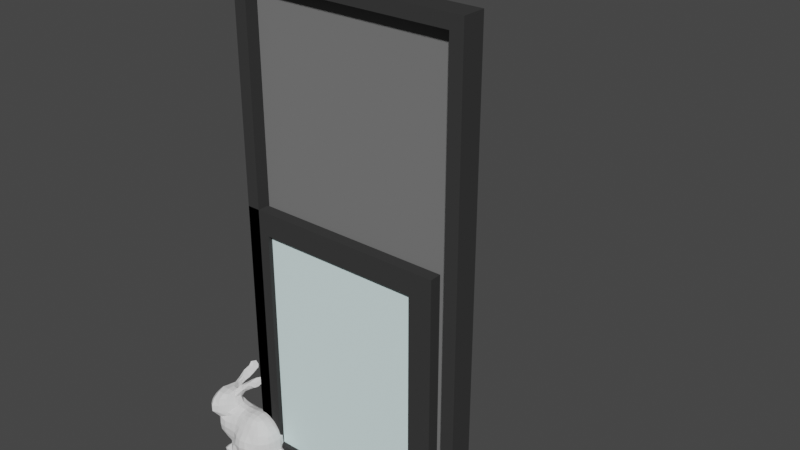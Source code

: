 # Source: au-library.blend  (saved by Blender 3.0.42; exported with 4.5.12 LTS)
import bpy
from mathutils import Matrix  # noqa: F401  (used for matrix-valued properties, if any)

bpy.ops.wm.read_factory_settings(use_empty=True)
scene = bpy.context.scene
scene.name = 'Scene'

# ---- collections
col_collection = bpy.data.collections.new('Collection'); scene.collection.children.link(col_collection)

# ---- materials (node trees are filled in below, after node groups)
mat_frame = bpy.data.materials.new('Frame')
mat_frame.alpha_threshold = 0.0
mat_frame.use_transparent_shadow = False
mat_frame.diffuse_color = (0.04298, 0.04298, 0.04298, 1.0)
mat_frame.line_color = (0.0, 0.0, 0.0, 1.0)
mat_glass = bpy.data.materials.new('Glass')
mat_glass.use_transparent_shadow = False
mat_glass.diffuse_color = (0.8, 1.0, 1.0, 0.2)
mat_panel = bpy.data.materials.new('Panel')
mat_panel.use_transparent_shadow = False
mat_panel.diffuse_color = (0.1845, 0.1845, 0.1845, 1.0)

# ---- material node trees

# ---- world
world_world = bpy.data.worlds.new('World'); scene.world = world_world
world_world.use_nodes = True; world_world.node_tree.nodes.clear()
_N = world_world.node_tree.nodes; _L = world_world.node_tree.links
n0 = _N.new('ShaderNodeOutputWorld'); n0.name = 'World Output'; n0.location = (300, 300)
n1 = _N.new('ShaderNodeBackground'); n1.name = 'Background'; n1.location = (10, 300)
n1.inputs[0].default_value = (0.05088, 0.05088, 0.05088, 1.0)
_L.new(n1.outputs[0], n0.inputs[0])
n0.is_active_output = True
world_world.color = (0.05088, 0.05088, 0.05088)
world_world.use_sun_shadow = False
world_world.sun_shadow_jitter_overblur = 0.0

# ---- meshes
me_window = bpy.data.meshes.new('Window')
me_window.from_pydata([(0.9, 0.0, 1.2), (0.9, 0.0, 0.0), (0.0, 0.0, 1.2), (0.0, 0.0, 0.0), (0.1, 0.0, 0.1), (0.1, 0.0, 1.1), (0.8, 0.0, 1.1), (0.8, 0.0, 0.1), (0.1, 0.02, 0.1), (0.1, 0.02, 1.1), (0.8, 0.02, 1.1), (0.8, 0.02, 0.1), (0.1, 0.05, 0.1), (0.1, 0.05, 1.1), (0.8, 0.05, 1.1), (0.8, 0.05, 0.1), (0.0, 0.05, 0.0), (0.0, 0.05, 1.2), (0.9, 0.05, 1.2), (0.9, 0.05, 0.0), (0.1, 0.03, 0.1), (0.1, 0.03, 1.1), (0.8, 0.03, 1.1), (0.8, 0.03, 0.1)], [], [(12, 16, 17, 13), (4, 5, 2, 3), (6, 7, 1, 0), (5, 6, 0, 2), (7, 4, 3, 1), (11, 10, 9, 8), (14, 18, 19, 15), (13, 17, 18, 14), (15, 19, 16, 12), (3, 16, 19, 1), (1, 19, 18, 0), (7, 15, 12, 4), (6, 14, 15, 7), (0, 18, 17, 2), (2, 17, 16, 3), (5, 13, 14, 6), (4, 12, 13, 5), (23, 20, 21, 22), (10, 22, 21, 9), (9, 21, 20, 8), (8, 20, 23, 11), (11, 23, 22, 10)])
me_window.polygons.foreach_set('material_index', [0, 0, 0, 0, 0, 1, 0, 0, 0, 0, 0, 0, 0, 0, 0, 0, 0, 1, 1, 1, 1, 1])
_uv = me_window.uv_layers.new(name='UVMap')
_uv.uv.foreach_set('vector', [0.4, 0.95, 0.375, 1.0, 0.625, 1.0, 0.6, 0.95, 0.4, 0.95, 0.6, 0.95, 0.625, 1.0, 0.375, 1.0, 0.6, 0.8, 0.4, 0.8, 0.375, 0.75, 0.625, 0.75, 0.6, 0.95, 0.6, 0.8, 0.625, 0.75, 0.625, 1.0, 0.4, 0.8, 0.4, 0.95, 0.375, 1.0, 0.375, 0.75, 0.4, 0.8, 0.6, 0.8, 0.6, 0.95, 0.4, 0.95, 0.6, 0.8, 0.625, 0.75, 0.375, 0.75, 0.4, 0.8, 0.6, 0.95, 0.625, 1.0, 0.625, 0.75, 0.6, 0.8, 0.4, 0.8, 0.375, 0.75, 0.375, 1.0, 0.4, 0.95, 0.375, 1.0, 0.375, 1.0, 0.375, 0.75, 0.375, 0.75, 0.375, 0.75, 0.375, 0.75, 0.625, 0.75, 0.625, 0.75, 0.4, 0.8, 0.4, 0.8, 0.4, 0.95, 0.4, 0.95, 0.6, 0.8, 0.6, 0.8, 0.4, 0.8, 0.4, 0.8, 0.625, 0.75, 0.625, 0.75, 0.625, 1.0, 0.625, 1.0, 0.625, 1.0, 0.625, 1.0, 0.375, 1.0, 0.375, 1.0, 0.6, 0.95, 0.6, 0.95, 0.6, 0.8, 0.6, 0.8, 0.4, 0.95, 0.4, 0.95, 0.6, 0.95, 0.6, 0.95, 0.4, 0.8, 0.4, 0.95, 0.6, 0.95, 0.6, 0.8, 0.6, 0.8, 0.6, 0.8, 0.6, 0.95, 0.6, 0.95, 0.6, 0.95, 0.6, 0.95, 0.4, 0.95, 0.4, 0.95, 0.4, 0.95, 0.4, 0.95, 0.4, 0.8, 0.4, 0.8, 0.4, 0.8, 0.4, 0.8, 0.6, 0.8, 0.6, 0.8])
me_window.materials.append(mat_frame)
me_window.materials.append(mat_glass)
me_window.use_remesh_preserve_volume = False
me_window.use_remesh_preserve_attributes = False
me_window.use_mirror_vertex_groups = False
me_window.update()
me_window_001 = bpy.data.meshes.new('Window.001')
me_window_001.from_pydata([(0.955, 0.0, 2.09), (0.955, 0.055, 2.09), (0.97, 0.055, 2.105), (0.0, 0.1, 0.0), (0.97, 0.1, 2.105), (0.04, 0.1, 2.105), (0.04, 0.055, 2.105), (0.055, 0.055, 2.09), (0.055, 0.0, 2.09), (0.0, 0.0, 2.145), (0.0, 0.1, 2.145), (0.045, 0.1, 2.1), (0.045, 0.06, 2.1), (0.965, 0.06, 2.1), (0.965, 0.1, 2.1), (0.965, 0.1, 0.0), (0.965, 0.06, 0.0), (0.045, 0.06, 0.0), (0.045, 0.1, 0.0), (0.0, 0.0, 0.0), (0.055, 0.0, 0.0), (0.055, 0.055, 0.0), (0.04, 0.055, 0.0), (0.04, 0.1, 0.0), (1.01, 0.0, 2.145), (1.01, 0.1, 2.145), (0.955, 0.0, 0.0), (0.955, 0.055, 0.0), (0.97, 0.055, 0.0), (0.97, 0.1, 0.0), (1.01, 0.0, 0.0), (1.01, 0.1, 0.0)], [], [(16, 15, 14, 13), (1, 2, 28, 27), (26, 27, 28, 29, 31, 30), (6, 5, 4, 2), (7, 6, 2, 1), (22, 23, 5, 6), (20, 19, 3, 23, 22, 21), (11, 12, 13, 14), (15, 18, 11, 14), (10, 9, 24, 25), (24, 0, 26, 30), (23, 3, 10, 5), (19, 20, 8, 9), (8, 7, 1, 0), (9, 8, 0, 24), (21, 22, 6, 7), (3, 19, 9, 10), (18, 15, 16, 17), (18, 17, 12, 11), (20, 21, 7, 8), (5, 10, 25, 4), (17, 16, 13, 12), (4, 25, 31, 29), (0, 1, 27, 26), (25, 24, 30, 31), (2, 4, 29, 28)])
me_window_001.polygons.foreach_set('material_index', [1, 0, 0, 0, 0, 0, 0, 1, 1, 0, 0, 0, 0, 0, 0, 0, 0, 1, 1, 0, 0, 1, 0, 0, 0, 0])
_uv = me_window_001.uv_layers.new(name='UVMap')
_uv.uv.foreach_set('vector', [0.0, 0.0, 0.0, 0.0, 0.0, 0.0, 0.0, 0.0, 0.0, 0.0, 0.0, 0.0, 0.0, 0.0, 0.0, 0.0, 0.0, 0.0, 0.0, 0.0, 0.0, 0.0, 0.0, 0.0, 0.0, 0.0, 0.0, 0.0, 0.0, 0.0, 0.0, 0.0, 0.0, 0.0, 0.0, 0.0, 0.0, 0.0, 0.0, 0.0, 0.0, 0.0, 0.0, 0.0, 0.0, 0.0, 0.0, 0.0, 0.0, 0.0, 0.0, 0.0, 0.0, 0.0, 0.0, 0.0, 0.0, 0.0, 0.0, 0.0, 0.0, 0.0, 0.0, 0.0, 0.0, 0.0, 0.0, 0.0, 0.0, 0.0, 0.0, 0.0, 0.0, 0.0, 0.0, 0.0, 0.0, 0.0, 0.0, 0.0, 0.0, 0.0, 0.0, 0.0, 0.0, 0.0, 0.0, 0.0, 0.0, 0.0, 0.0, 0.0, 0.0, 0.0, 0.0, 0.0, 0.0, 0.0, 0.0, 0.0, 0.0, 0.0, 0.0, 0.0, 0.0, 0.0, 0.0, 0.0, 0.0, 0.0, 0.0, 0.0, 0.0, 0.0, 0.0, 0.0, 0.0, 0.0, 0.0, 0.0, 0.0, 0.0, 0.0, 0.0, 0.0, 0.0, 0.0, 0.0, 0.0, 0.0, 0.0, 0.0, 0.0, 0.0, 0.0, 0.0, 0.0, 0.0, 0.0, 0.0, 0.0, 0.0, 0.0, 0.0, 0.0, 0.0, 0.0, 0.0, 0.0, 0.0, 0.0, 0.0, 0.0, 0.0, 0.0, 0.0, 0.0, 0.0, 0.0, 0.0, 0.0, 0.0, 0.0, 0.0, 0.0, 0.0, 0.0, 0.0, 0.0, 0.0, 0.0, 0.0, 0.0, 0.0, 0.0, 0.0, 0.0, 0.0, 0.0, 0.0, 0.0, 0.0, 0.0, 0.0, 0.0, 0.0, 0.0, 0.0, 0.0, 0.0, 0.0, 0.0, 0.0, 0.0, 0.0, 0.0, 0.0, 0.0, 0.0, 0.0, 0.0, 0.0, 0.0, 0.0, 0.0, 0.0, 0.0, 0.0, 0.0, 0.0, 0.0, 0.0, 0.0, 0.0, 0.0, 0.0])
me_window_001.materials.append(mat_frame)
me_window_001.materials.append(mat_panel)
me_window_001.use_remesh_preserve_volume = False
me_window_001.use_remesh_preserve_attributes = False
me_window_001.use_mirror_vertex_groups = False
me_window_001.update()
me_17_2734_001 = bpy.data.meshes.new('17/2734.001')
me_17_2734_001.from_pydata([(-0.07576, -0.01217, 0.2207), (-0.1053, -0.01411, 0.2309), (-0.164, -0.09626, 0.2632), (-0.01497, -0.04345, 0.2287), (-0.04267, -0.01202, 0.2223), (0.0789, -0.07673, 0.1737), (0.09537, -0.04092, 0.1699), (-0.07198, -0.09496, 0.1718), (0.07355, -0.04621, 0.1993), (-0.1602, 0.03975, 0.2985), (0.1067, -0.0125, 0.1387), (0.01397, -0.0423, 0.2295), (0.09672, -0.01444, 0.1681), (-0.2199, -0.04142, 0.2391), (-0.1982, -0.07421, 0.1727), (-0.1622, -0.04345, 0.2896), (-0.1898, -0.07169, 0.2817), (0.01523, -0.08498, 0.2053), (-0.1235, -0.0453, 0.2647), (-0.1886, -0.1191, 0.2331), (-0.01302, -0.06511, 0.223), (-0.1969, 0.01198, 0.1387), (0.04316, -0.04516, 0.2215), (-0.2161, -0.0166, 0.205), (-0.05828, 0.02242, 0.3318), (-0.1908, -0.1024, 0.2602), (-0.04314, -0.0992, 0.177), (-0.05227, 0.04944, 0.3512), (-0.08959, 0.03221, 0.3187), (0.01308, -0.06686, 0.2231), (-0.1061, -0.04151, 0.2288), (0.04487, -0.07768, 0.2037), (-0.1037, -0.003667, 0.3144), (-0.2136, -0.01697, 0.2336), (-0.139, -0.07493, 0.2651), (0.1058, -0.04157, 0.1387), (0.09921, -0.06776, 0.1387), (-0.1357, -0.04024, 0.2879), (-0.175, -0.04252, 0.07433), (-0.162, -0.01293, 0.2895), (-0.2086, -0.1034, 0.2015), (0.064, -0.0677, 0.1979), (0.1002, 0.01265, 0.1387), (-0.1686, 0.04822, 0.3072), (-0.01407, -0.08471, 0.2055), (0.07025, -0.102, 0.1386), (-0.1812, 0.09921, 0.3281), (-0.0152, -0.1122, 0.01839), (0.01621, -0.1112, 0.02183), (-0.1337, -0.01599, 0.2906), (-0.2166, -0.07093, 0.2027), (-0.04272, -0.04263, 0.222), (-0.1591, -0.07388, 0.2838), (-0.104, 0.01548, 0.3202), (-0.137, -0.1023, 0.01944), (-0.1837, 0.03963, 0.2952), (-0.1079, -0.01015, 0.2911), (-0.1039, -0.1018, 0.01801), (-0.04612, -0.1192, 0.139), (-0.04613, -0.06142, 0.215), (-0.2113, -0.01697, 0.1387), (-0.1658, 0.017, 0.2944), (-0.1629, 0.01675, 0.2591), (0.04461, -0.09855, 0.1714), (-0.08341, 0.003355, 0.3156), (-0.1597, 0.02472, 0.1976), (-0.1649, 0.105, 0.3228), (-0.2151, -0.04624, 0.2663), (0.07416, 0.04146, 0.1388), (0.0142, -0.1054, 0.1705), (0.01417, -0.01319, 0.2292), (0.04332, -0.1016, 0.01785), (-0.1948, 0.008559, 0.1987), (-0.1901, 0.008379, 0.2639), (0.01464, 0.05036, 0.1713), (-0.04663, -0.07894, 0.2033), (-0.01423, -0.01577, 0.2286), (-0.2143, -0.07005, 0.2585), (-0.01874, 0.02349, 0.2115), (-0.1691, 0.1304, 0.3435), (-0.07308, -0.05852, 0.2113), (-0.2115, -0.04291, 0.1387), (-0.07392, 0.01544, 0.21), (-0.07378, -0.07359, 0.2006), (-0.1863, -0.1212, 0.206), (0.08929, 0.01634, 0.1676), (-0.1638, 0.0388, 0.1386), (-0.1976, -0.0747, 0.1387), (-0.1576, 0.1326, 0.3285), (-0.07351, 0.0393, 0.3263), (-0.1334, -0.08004, 0.2401), (-0.1616, -0.1075, 0.2353), (-0.1032, 0.01515, 0.2933), (-0.1313, -0.09625, 0.08831), (-0.09775, 0.05402, 0.1389), (-0.01532, -0.1287, 0.1383), (0.1028, -0.07209, 0.07822), (0.06917, 0.009616, 0.1968), (-0.07849, -0.1047, 0.02444), (-0.1294, -0.08377, 0.2017), (0.1003, 0.01476, 0.1068), (0.07253, -0.07335, 0.01629), (0.09079, -0.0632, 0.1668), (-0.06859, 0.06881, 0.1383), (-0.04303, -0.1078, 0.02212), (0.1024, -0.06507, 0.02781), (-0.01232, -0.1289, 0.05169), (0.01332, -0.1264, 0.0497), (-0.2114, -0.04258, 0.171), (-0.1351, -0.07374, 0.02878), (-0.07135, -0.09749, 0.04868), (-0.01445, -0.1074, 0.1695), (-0.05202, -0.1065, 0.04686), (-0.03834, -0.1219, 0.05379), (-0.1353, 0.004724, 0.2694), (-0.222, -0.04359, 0.202), (-0.1502, 0.07069, 0.2962), (-0.2052, -0.05301, 0.1725), (0.08151, -0.08427, 0.0463), (0.1019, -0.07444, 0.05116), (-0.1042, -0.07695, 0.1973), (-0.1652, 0.1004, 0.2958), (0.06245, -0.09142, 0.1722), (-0.06963, 0.03719, 0.3451), (-0.1291, -0.07158, 0.05324), (-0.1022, -0.09185, 0.05003), (0.03282, -0.06286, 0.2198), (-0.09294, -0.05981, 0.2128), (-0.1404, -0.06517, 0.2817), (-0.02992, 0.06464, 0.3456), (-0.2103, -0.01916, 0.1705), (-0.1898, -0.01479, 0.2847), (-0.07061, -0.03531, 0.2198), (-0.1963, -0.0419, 0.286), (-0.1893, 0.01542, 0.1673), (-0.1655, 0.1193, 0.3092), (-0.1887, -0.04225, 0.08579), (-0.1375, -0.01756, 0.04856), (-0.04393, 0.0188, 0.2096), (-0.1661, 0.04384, 0.2693), (-0.1007, 0.02121, 0.2107), (-0.1655, 0.06816, 0.2751), (-0.1319, -0.04323, 0.04698), (-0.03931, -0.128, 0.08052), (-0.01483, -0.1345, 0.07812), (0.01565, -0.132, 0.07757), (0.1287, -0.06386, 0.0487), (0.01173, -0.1269, 0.1385), (-0.1047, -0.09737, 0.07862), (-0.07228, -0.09946, 0.07824), (-0.0901, 0.02892, 0.3045), (-0.1317, -0.08053, 0.07293), (-0.1789, 0.01275, 0.2883), (-0.1319, 0.02161, 0.212), (0.04389, 0.04467, 0.17), (0.1268, -0.06209, 0.07202), (-0.1815, 0.072, 0.3052), (-0.1054, 0.01069, 0.2222), (-0.07557, -0.1056, 0.1078), (-0.1308, 0.04367, 0.1717), (-0.133, 0.04997, 0.1387), (-0.1166, -0.01635, 0.2628), (-0.1928, 0.00962, 0.228), (-0.0996, 0.04636, 0.1699), (-0.01533, 0.07757, 0.1383), (-0.01498, 0.05445, 0.1705), (-0.07773, 0.01896, 0.2976), (-0.04294, 0.05264, 0.1712), (-0.2107, -0.0935, 0.2459), (-0.1624, 0.01985, 0.2233), (0.1126, -0.04159, 0.08788), (-0.0985, 0.03418, 0.1968), (-0.1254, 0.009076, 0.2922), (0.01273, 0.0716, 0.1388), (-0.1845, -0.06357, 0.09176), (-0.1598, 0.03497, 0.277), (-0.164, -0.07327, 0.07965), (-0.1302, 0.04791, 0.111), (-0.1056, -0.1033, 0.1049), (-0.04474, -0.131, 0.1058), (-0.01459, -0.1377, 0.107), (0.01773, -0.1337, 0.1105), (-0.2041, -0.0155, 0.2658), (-0.1637, -0.09631, 0.1082), (-0.1338, -0.1029, 0.1088), (-0.1527, -0.09379, 0.01122), (-0.1694, 0.07691, 0.316), (-0.1534, 0.04954, 0.2899), (-0.1487, 0.09352, 0.3065), (-0.1638, -0.1003, 0.1387), (-0.1148, -0.03498, 0.2511), (0.04352, -0.123, 0.1071), (0.01226, 0.0234, 0.2129), (-0.1329, -0.1051, 0.1387), (-0.1038, -0.1042, 0.1387), (-0.07216, -0.106, 0.1387), (0.0413, -0.01236, 0.2215), (-0.06973, 0.05072, 0.1706), (0.0441, -0.1149, 0.1389), (-0.01285, 0.0389, 0.1963), (-0.1249, -0.006595, 0.3061), (-0.2182, -0.07101, 0.2308), (-0.1632, -0.0973, 0.1736), (-0.1063, -0.09606, 0.1673), (-0.1344, -0.0997, 0.165), (-0.1606, -0.1107, 0.2029), (-0.1204, -0.005494, 0.2531), (-0.1339, 0.0106, 0.2333), (-0.03655, 0.06277, 0.3515), (-0.06987, 0.03571, 0.3053), (-0.1354, -0.08745, 0.1842), (-0.1129, 0.00658, 0.2719), (-0.04991, 0.04981, 0.3256), (-0.1357, -0.1, -7.451e-09), (0.01235, -0.1015, -7.451e-09), (-0.1029, -0.09873, -7.451e-09), (-0.1584, 0.0354, 0.1678), (0.05852, -0.08873, 0.01693), (-0.2022, -0.04409, 0.1078), (0.1265, -0.04248, 0.03179), (0.04451, -0.1115, 0.04524), (0.01789, 0.03593, 0.1993), (0.06853, -0.09787, 0.05334), (0.1385, -0.04324, 0.04937), (0.04066, 0.06288, 0.1385), (0.08718, -0.08704, 0.1387), (-0.05052, 0.03002, 0.3134), (0.04353, -0.12, 0.07921), (0.07231, -0.1007, 0.08015), (0.08807, -0.08621, 0.07848), (0.1363, -0.04056, 0.07863), (0.07353, 0.04628, 0.1052), (-0.1808, 0.1203, 0.336), (-0.1558, -0.04216, 0.06225), (-0.1925, -0.07325, 0.1127), (0.03136, 0.02401, 0.2088), (0.07289, -0.1035, 0.1074), (0.0885, -0.08857, 0.1057), (0.1008, -0.07133, 0.1068), (0.1094, -0.0427, 0.1073), (-0.1886, -0.01679, 0.08673), (-0.07094, 0.0352, 0.1937), (-0.03572, 0.06151, 0.3357), (0.04479, 0.01441, -7.451e-09), (0.03699, 0.03698, -7.451e-09), (0.04611, -0.07488, -7.451e-09), (0.104, -0.01356, 0.01488), (0.09861, 0.006653, 0.02715), (0.104, -0.04205, 0.01507), (0.1219, -0.0148, 0.02826), (0.06962, 0.03406, 0.169), (0.07292, 0.01548, 0.02263), (-0.04454, 0.07414, 0.1392), (0.04669, 0.04601, 0.01928), (0.1325, -0.01477, 0.07922), (0.124, 0.005199, 0.04718), (0.1348, -0.01357, 0.04775), (0.1016, 0.01508, 0.0501), (-0.1514, 0.1258, 0.3183), (0.08267, 0.02393, 0.04643), (0.06934, 0.04358, 0.05009), (-0.04209, 0.03801, 0.1935), (-0.0971, 0.06166, -7.451e-09), (-0.0131, 0.0647, 0.01975), (-0.1571, 0.008032, -7.451e-09), (0.1136, -0.0132, 0.0879), (-0.06991, 0.06608, 0.01914), (0.03893, 0.03515, 0.1944), (0.0769, 0.04204, 0.07883), (0.1016, 0.01345, 0.07733), (0.1231, 0.003954, 0.06942), (-0.212, -0.1022, 0.2244), (0.1102, -0.01363, 0.1092), (-0.1023, 0.04144, 0.01961), (-0.1724, 0.1154, 0.3408), (-0.181, 0.1124, 0.343), (0.07253, -0.01529, 0.2003), (-0.184, 0.07094, 0.3177), (-0.153, -0.03847, -7.451e-09), (-0.1546, -0.06912, -7.451e-09), (-0.1528, -0.07385, 0.01526), (-0.1532, -0.09193, -7.451e-09), (-0.1619, -0.01453, -7.451e-09), (-0.1611, -0.01493, 0.0173), (-0.1394, -0.04802, 0.02014), (-0.1541, -0.03363, 0.01546), (-0.1417, -0.01585, 0.02889), (-0.05637, -0.109, 0.07374), (-0.04617, 0.08908, 0.1101), (-0.01464, 0.05124, -7.451e-09), (-0.1565, 0.008723, 0.01277), (-0.09325, 0.06229, 0.01572), (-0.1342, 0.01805, 0.02203), (-0.07546, 0.04555, 0.05092), (-0.1037, 0.02735, 0.05179), (-0.1311, 0.01152, 0.0524), (-0.06293, 0.06922, 0.05364), (-0.1323, 0.03229, 0.1975), (-0.04529, 0.07602, 0.04722), (-0.1639, 0.01424, 0.08232), (-0.1747, -0.01359, 0.07365), (-0.04864, 0.08499, 0.07882), (-0.06895, 0.07025, 0.07843), (-0.08102, 0.04916, 0.0749), (-0.04297, 0.06176, -7.451e-09), (0.03499, 0.006422, 0.2191), (-0.2023, -0.01226, 0.1092), (-0.1886, 0.0149, 0.1087), (-0.07441, 0.07357, 0.1062), (-0.1617, 0.0382, 0.1082), (-0.104, 0.04539, -7.451e-09), (0.03884, 0.07022, 0.1097), (-0.04126, 0.06888, 0.02046), (-0.1326, 0.01627, -7.451e-09), (0.04194, 0.06437, 0.04873), (-0.02308, 0.0903, 0.1068), (0.01227, 0.05031, -7.451e-09), (0.042, 0.0681, 0.079), (-0.01322, 0.006255, 0.2223), (0.01467, 0.007238, 0.2233), (0.07201, -0.01205, 0.002315), (0.01369, 0.06424, 0.02622), (0.03362, 0.05998, 0.03016), (0.01568, 0.07261, 0.04976), (-0.014, 0.07666, 0.04749), (-0.01666, 0.08577, 0.07904), (0.01274, 0.07878, 0.07762), (-0.1373, 0.0223, 0.07095), (-0.1031, 0.03923, 0.08287), (-0.133, 0.03874, 0.09044), (-0.1519, 0.03212, 0.08787), (0.01259, 0.08066, 0.1057), (-0.09957, 0.04937, 0.1062), (-0.07466, 0.06561, -7.451e-09), (0.0123, 0.01774, -7.451e-09), (-0.01469, 0.02627, -7.451e-09), (-0.04294, 0.02987, -7.451e-09), (-0.1032, 0.01378, -7.451e-09), (0.04444, -0.01298, -7.451e-09), (-0.07465, 0.03166, -7.451e-09), (0.0123, -0.01279, -7.451e-09), (-0.01472, -0.01332, -7.451e-09), (-0.1014, -0.01475, -7.451e-09), (-0.04292, -0.0151, -7.451e-09), (-0.1326, -0.01344, -7.451e-09), (-0.07465, -0.01116, -7.451e-09), (0.04619, -0.04838, -7.451e-09), (0.0123, -0.04316, -7.451e-09), (0.06769, -0.044, 0.002139), (-0.01472, -0.04193, -7.451e-09), (-0.04292, -0.04262, -7.451e-09), (-0.1344, -0.0421, -7.451e-09), (0.0123, -0.07142, -7.451e-09), (-0.01472, -0.07199, -7.451e-09), (-0.07465, -0.06984, -7.451e-09), (-0.04292, -0.07219, -7.451e-09), (-0.1011, -0.07187, -7.451e-09), (0.0348, -0.09669, -7.451e-09), (-0.1321, -0.072, -7.451e-09), (-0.1595, -0.01251, 0.06187), (-0.01691, -0.1075, -7.451e-09), (-0.07464, -0.1036, -7.451e-09), (-0.04288, -0.106, -7.451e-09), (-0.07465, -0.04181, -7.451e-09), (-0.1013, -0.04565, -7.451e-09), (0.06187, 0.02453, 0.1916), (-0.04702, 0.04147, 0.3443), (-0.0351, 0.05826, 0.3521), (-0.04332, 0.04227, 0.3257), (-0.03329, 0.05687, 0.3349), (-0.07823, 0.01098, 0.3343), (-0.06122, 0.01851, 0.3078), (-0.08769, 0.02686, 0.3338), (-0.07509, -0.00159, 0.2165), (-0.04326, 0.0007246, 0.2174)], [], [(186, 277, 43), (59, 20, 3, 51), (90, 99, 30), (161, 18, 190), (287, 143, 179, 158), (240, 136, 218, 306), (53, 92, 172), (59, 75, 44, 20), (57, 109, 54), (63, 17, 69), (1, 206, 161), (9, 61, 175, 187), (104, 113, 112), (219, 146, 105, 248), (251, 320, 243), (161, 56, 18), (223, 146, 219), (89, 28, 372, 123), (69, 147, 198, 63), (255, 247, 257), (114, 211, 206), (102, 36, 35, 6), (70, 196, 305, 319), (296, 266, 293), (56, 49, 18), (116, 186, 43, 187), (61, 43, 55, 152), (105, 146, 119), (244, 253, 251, 243), (207, 206, 1), (255, 256, 249), (202, 204, 210), (55, 277, 156), (102, 6, 8), (62, 139, 175), (14, 108, 117), (58, 195, 158, 179), (157, 140, 153, 207), (299, 300, 240, 307), (22, 126, 31, 41), (43, 277, 55), (188, 258, 66), (308, 302, 303, 332), (135, 88, 258), (30, 190, 18), (294, 328, 303, 293), (49, 37, 18), (43, 61, 9), (368, 366, 24, 226), (135, 46, 232), (32, 53, 200), (332, 303, 328), (280, 109, 284), (274, 79, 275), (118, 101, 105, 119), (275, 79, 232), (231, 268, 317, 311), (207, 169, 62, 114), (149, 287, 158), (285, 286, 283), (285, 284, 286), (284, 285, 278), (238, 96, 170, 239), (232, 46, 275), (123, 27, 212, 89), (156, 277, 46), (186, 46, 156), (267, 154, 74, 221), (100, 269, 268, 231), (276, 8, 6, 12), (139, 62, 73), (139, 73, 55), (73, 152, 55), (56, 200, 49), (319, 305, 235, 192), (221, 192, 235, 267), (172, 114, 49, 200), (298, 312, 266, 296), (161, 206, 211, 56), (207, 114, 206), (266, 291, 273), (97, 305, 196, 276), (294, 295, 327, 328), (157, 207, 1), (200, 56, 32), (186, 46, 277), (240, 306, 307), (334, 316, 244), (327, 329, 328), (83, 80, 127, 120), (330, 329, 327), (299, 330, 327), (128, 18, 37), (153, 297, 65), (316, 321, 322), (301, 298, 296, 302), (211, 92, 166), (93, 184, 183), (210, 120, 99), (211, 114, 172, 92), (316, 322, 253, 244), (50, 14, 40), (320, 338, 243), (243, 334, 244), (210, 204, 203, 120), (245, 71, 357), (299, 359, 300), (233, 176, 38), (124, 151, 176), (337, 313, 310), (148, 93, 151), (38, 176, 174, 136), (333, 262, 291, 266), (342, 337, 339, 345), (282, 278, 285, 283), (128, 37, 15, 52), (101, 348, 248, 105), (196, 70, 11, 22), (329, 330, 309, 177), (306, 60, 21, 307), (299, 307, 309, 330), (204, 202, 189, 193), (132, 0, 1, 30), (84, 205, 91, 19), (359, 233, 38, 300), (121, 156, 46, 135), (280, 279, 281, 185), (1, 190, 30), (249, 219, 248, 246), (57, 54, 213, 215), (233, 359, 137, 142), (140, 171, 297, 153), (26, 111, 44, 75), (145, 181, 180, 144), (143, 144, 180, 179), (194, 193, 184, 178), (227, 220, 222, 228), (48, 214, 357, 71), (73, 162, 33, 182), (220, 71, 217, 222), (145, 144, 106, 107), (193, 194, 203, 204), (351, 358, 279, 278), (198, 45, 122, 63), (365, 97, 85, 250), (47, 106, 113, 104), (197, 103, 94, 163), (371, 64, 166), (73, 182, 131, 152), (20, 29, 11, 3), (287, 149, 110, 112), (74, 154, 224, 173), (165, 167, 261, 199), (222, 118, 229, 228), (25, 19, 91, 2), (81, 218, 234, 87), (354, 356, 364, 363), (321, 263, 324, 323), (256, 223, 219, 249), (288, 308, 103, 252), (227, 145, 107, 220), (118, 222, 217, 101), (366, 27, 123, 24), (326, 323, 324, 325), (39, 49, 114, 62), (320, 251, 247, 246), (157, 82, 140), (12, 85, 97, 276), (351, 344, 342, 364), (4, 374, 373, 0), (338, 346, 347, 340), (134, 216, 86, 21), (155, 146, 223, 230), (162, 73, 62, 169), (55, 156, 141, 139), (361, 354, 355, 362), (87, 189, 202, 14), (23, 33, 162, 72), (13, 201, 77, 67), (247, 251, 259, 257), (77, 168, 25, 16), (15, 133, 16, 52), (160, 159, 163, 94), (290, 283, 286, 292), (126, 29, 17, 31), (147, 181, 191, 198), (318, 76, 70, 319), (224, 68, 231, 311), (301, 302, 308, 288), (12, 6, 35, 10), (307, 21, 86, 309), (352, 347, 346, 245), (261, 138, 78, 199), (130, 23, 72, 134), (369, 368, 212, 242), (91, 205, 99, 90), (88, 135, 232, 79), (331, 315, 164, 173), (0, 373, 1), (27, 367, 208), (188, 121, 135, 258), (325, 315, 331, 326), (116, 141, 121, 188), (131, 133, 15, 39), (262, 333, 310), (133, 131, 182, 67), (156, 121, 141), (238, 237, 229, 96), (179, 180, 95, 58), (98, 104, 112, 110), (21, 60, 130, 134), (320, 246, 248, 348), (155, 96, 119, 146), (147, 95, 180, 181), (151, 124, 125, 148), (345, 339, 336, 343), (357, 214, 352, 245), (274, 88, 79), (239, 35, 36, 238), (13, 67, 182, 33), (292, 295, 294, 273), (349, 350, 343, 341), (147, 69, 111, 95), (312, 298, 324, 263), (153, 65, 169, 207), (225, 5, 122, 45), (350, 363, 345, 343), (354, 361, 215, 356), (348, 346, 338, 320), (317, 314, 323, 326), (337, 310, 333, 339), (325, 324, 298, 301), (111, 26, 58, 95), (261, 167, 197, 241), (271, 201, 50, 40), (317, 268, 260, 314), (166, 64, 56, 211), (270, 269, 265, 254), (217, 71, 245, 101), (93, 148, 178, 184), (342, 345, 363, 364), (39, 61, 152, 131), (344, 313, 337, 342), (7, 83, 120, 203), (31, 17, 63, 122), (87, 14, 108, 81), (80, 132, 30, 127), (192, 78, 318, 319), (369, 367, 366, 368), (5, 102, 8, 41), (213, 54, 185, 281), (199, 221, 74, 165), (138, 374, 318, 78), (94, 103, 308, 332), (220, 107, 48, 71), (35, 239, 272, 10), (68, 224, 154, 250), (315, 325, 301, 288), (296, 293, 303, 302), (194, 178, 158, 195), (109, 280, 185, 54), (322, 321, 323, 314), (171, 140, 82, 241), (60, 306, 218, 81), (282, 283, 290, 264), (183, 234, 174, 176), (348, 101, 245, 346), (173, 164, 165, 74), (47, 104, 362, 360), (45, 198, 191, 236), (163, 171, 241, 197), (289, 316, 334, 335), (216, 65, 297, 159), (192, 221, 199, 78), (252, 167, 165, 164), (201, 13, 115, 50), (235, 305, 365, 267), (169, 65, 72, 162), (359, 299, 327, 295), (353, 349, 347, 352), (358, 356, 215, 213), (142, 284, 109, 124), (264, 313, 344, 282), (259, 251, 253, 260), (304, 336, 339, 333), (130, 108, 115, 23), (252, 103, 197, 167), (125, 57, 98, 110), (46, 66, 274, 275), (229, 118, 119, 96), (278, 282, 344, 351), (66, 258, 88, 274), (256, 255, 270, 254), (256, 254, 230, 223), (164, 315, 288, 252), (16, 25, 2, 52), (265, 272, 239, 170), (259, 269, 257), (361, 98, 57, 215), (47, 48, 107, 106), (56, 64, 32), (159, 297, 171, 163), (189, 87, 234, 183), (353, 352, 214, 360), (257, 269, 270, 255), (154, 267, 365, 250), (364, 356, 358, 351), (168, 271, 19, 25), (311, 331, 173, 224), (272, 100, 42, 10), (263, 321, 316, 289), (286, 137, 295, 292), (158, 178, 148, 149), (266, 312, 304, 333), (205, 210, 99), (125, 110, 149, 148), (287, 112, 113, 143), (265, 269, 100, 272), (122, 5, 41, 31), (230, 254, 265, 170), (33, 23, 115, 13), (90, 34, 2, 91), (286, 284, 142, 137), (76, 3, 11, 70), (94, 332, 177, 160), (284, 278, 279, 280), (241, 82, 138, 261), (331, 311, 317, 326), (225, 237, 238, 36), (174, 234, 218, 136), (176, 151, 93, 183), (102, 5, 225, 36), (371, 24, 370, 64), (340, 334, 243, 338), (100, 231, 68, 42), (145, 227, 191, 181), (51, 3, 76, 4), (132, 80, 59, 51), (27, 208, 242, 212), (109, 57, 125, 124), (139, 141, 187, 175), (340, 341, 335, 334), (81, 108, 130, 60), (289, 335, 336, 304), (108, 14, 50, 115), (209, 150, 28, 89), (44, 17, 29, 20), (203, 194, 195, 7), (228, 229, 237, 236), (160, 86, 216, 159), (304, 312, 263, 289), (80, 83, 75, 59), (184, 193, 189, 183), (4, 0, 132, 51), (188, 186, 116), (225, 45, 236, 237), (22, 8, 276, 196), (75, 83, 7, 26), (293, 266, 273, 294), (144, 143, 113, 106), (187, 43, 9), (40, 14, 202, 84), (12, 10, 42, 85), (354, 363, 350, 355), (233, 142, 124, 176), (39, 15, 37, 49), (271, 40, 84, 19), (214, 48, 47, 360), (38, 136, 240, 300), (310, 273, 291, 262), (68, 250, 85, 42), (309, 86, 160, 177), (201, 168, 77), (247, 255, 249, 246), (295, 137, 359), (41, 8, 22), (202, 205, 84), (201, 271, 168), (341, 343, 336, 335), (128, 34, 18), (1, 161, 190), (365, 305, 97), (360, 362, 355, 353), (67, 77, 16, 133), (53, 172, 200), (209, 166, 150), (155, 230, 170, 96), (53, 150, 92), (195, 58, 26, 7), (212, 209, 89), (53, 32, 370, 372), (129, 242, 208), (358, 213, 281, 279), (141, 116, 187), (27, 366, 367), (236, 191, 227, 228), (361, 362, 104, 98), (290, 292, 313, 264), (44, 111, 69, 17), (209, 371, 166), (61, 39, 62, 175), (90, 30, 18, 34), (205, 202, 210), (268, 269, 259, 260), (52, 2, 34, 128), (53, 28, 150), (129, 367, 369), (66, 46, 186, 188), (370, 24, 123), (129, 208, 367), (242, 129, 369), (212, 226, 209), (226, 371, 209), (166, 92, 150), (371, 226, 24), (372, 28, 53), (212, 368, 226), (370, 123, 372), (340, 347, 349, 341), (134, 72, 65, 216), (64, 370, 32), (349, 353, 355, 350), (332, 328, 329, 177), (314, 260, 253, 322), (126, 22, 11, 29), (99, 120, 127, 30), (318, 374, 4, 76), (1, 373, 82, 157), (373, 374, 138, 82), (310, 313, 292, 273)])
me_17_2734_001.use_remesh_fix_poles = True
me_17_2734_001.use_remesh_preserve_attributes = False
me_17_2734_001.update()
me_window_002 = bpy.data.meshes.new('Window.002')
me_window_002.from_pydata([(0.0, 0.1, 0.0), (0.965, 0.1, 0.0), (0.925, 0.1, 0.0), (0.925, 1.02, 0.0), (0.965, 1.02, 0.0), (0.0, 0.0, 0.0), (0.055, 0.0, 0.0), (0.055, 0.055, 0.0), (0.04, 0.055, 0.0), (0.04, 0.1, 0.0), (0.955, 0.0, 0.0), (0.955, 0.055, 0.0), (0.97, 0.055, 0.0), (0.97, 0.1, 0.0), (1.01, 0.0, 0.0), (1.01, 0.1, 0.0), (0.965, 1.02, 0.0), (0.8449, 1.012, 0.0), (0.7269, 0.9887, 0.0), (0.6129, 0.95, 0.0), (0.505, 0.8967, 0.0), (0.4049, 0.8299, 0.0), (0.3145, 0.7505, 0.0), (0.2351, 0.6601, 0.0), (0.1683, 0.56, 0.0), (0.115, 0.4521, 0.0), (0.07635, 0.3381, 0.0), (0.05287, 0.2201, 0.0), (0.045, 0.1, 0.0)], [(12, 11), (11, 10), (3, 2), (6, 5), (0, 5), (1, 2), (1, 4), (4, 3), (7, 6), (0, 9), (9, 8), (8, 7), (15, 13), (13, 12), (15, 14), (10, 14), (16, 17), (17, 18), (18, 19), (19, 20), (20, 21), (21, 22), (22, 23), (23, 24), (24, 25), (25, 26), (26, 27), (27, 28)], [])
_uv = me_window_002.uv_layers.new(name='UVMap')
_uv.uv.foreach_set('vector', [])
me_window_002.use_remesh_preserve_volume = False
me_window_002.use_remesh_preserve_attributes = False
me_window_002.use_mirror_vertex_groups = False
me_window_002.update()
me_window_003 = bpy.data.meshes.new('Window.003')
me_window_003.from_pydata([(0.9, 0.0, 0.0), (0.0, 0.0, 0.0), (0.1, 0.0, 0.0), (0.8, 0.0, 0.0), (0.1, 0.02, 0.0), (0.8, 0.02, 0.0), (0.1, 0.05, 0.0), (0.8, 0.05, 0.0), (0.0, 0.05, 0.0), (0.9, 0.05, 0.0), (0.1, 0.03, 0.0), (0.8, 0.03, 0.0)], [(2, 3), (1, 2), (3, 0), (4, 5), (6, 7), (8, 6), (7, 9), (0, 9), (8, 1), (2, 6), (7, 3), (10, 11), (4, 10), (5, 11)], [])
_uv = me_window_003.uv_layers.new(name='UVMap')
_uv.uv.foreach_set('vector', [])
me_window_003.use_remesh_preserve_volume = False
me_window_003.use_remesh_preserve_attributes = False
me_window_003.use_mirror_vertex_groups = False
me_window_003.update()
me_17_2734_002 = bpy.data.meshes.new('17/2734.002')
me_17_2734_002.from_pydata([(-0.001875, -0.1361, 0.0), (-0.04474, -0.131, 0.0), (-0.07557, -0.1056, 0.0), (0.04352, -0.123, 0.0), (0.07763, -0.09897, 0.0), (0.1019, -0.07444, 0.0), (0.1287, -0.06386, 0.0), (0.1385, -0.04324, 0.0), (0.1348, -0.01357, 0.0), (0.124, 0.005199, 0.0), (0.1, 0.02, 0.0), (0.0769, 0.04204, 0.0), (0.045, 0.06892, 0.0), (-0.005244, 0.08548, 0.0), (-0.0373, 0.08955, 0.0), (-0.07441, 0.07357, 0.0), (-0.09775, 0.05402, 0.0), (-0.1302, 0.04791, 0.0), (-0.1893, 0.01186, 0.0), (-0.2176, -0.02369, 0.0), (-0.222, -0.04359, 0.0), (-0.2143, -0.09051, 0.0), (-0.2058, -0.1067, 0.0), (-0.1875, -0.1173, 0.0), (-0.1606, -0.1107, 0.0), (-0.1483, -0.1027, 0.0), (-0.1144, -0.1032, 0.0), (-0.1294, -0.08377, 0.0), (-0.1121, -0.05232, 0.0), (-0.1605, 0.0374, 0.0), (-0.163, 0.03064, 0.0), (-0.1529, 0.05762, 0.0), (-0.1487, 0.07958, 0.0), (-0.1494, 0.1021, 0.0), (-0.1514, 0.1258, 0.0), (-0.1576, 0.1326, 0.0), (-0.1691, 0.1304, 0.0), (-0.1808, 0.1185, 0.0), (-0.1821, 0.09063, 0.0), (-0.1838, 0.05528, 0.0), (-0.1837, 0.03963, 0.0), (-0.1927, -0.004675, 0.0), (-0.1439, 0.008472, 0.0), (-0.127, 0.02334, 0.0), (-0.09957, 0.04937, 0.0), (-0.06859, 0.06881, 0.0), (-0.02964, 0.07634, 0.0), (-0.02673, 0.07121, 0.0), (-0.03381, 0.05839, 0.0), (-0.05858, 0.01903, 0.0), (-0.1037, -0.007949, 0.0), (-0.1307, -0.01458, 0.0), (-0.04133, 0.0606, 0.0), (-0.05548, 0.04689, 0.0), (-0.07804, 0.03672, 0.0), (-0.09926, 0.01859, 0.0), (-0.1364, 0.004434, 0.0), (0.1109, -0.04154, 0.0), (0.1125, -0.01341, 0.0), (-0.1733, 0.02035, 0.0), (-0.1632, 0.06175, 0.0), (-0.1574, 0.09741, 0.0), (-0.1651, 0.1191, 0.0), (-0.1614, 0.0003901, 0.0)], [(0, 1), (1, 2), (3, 0), (4, 3), (5, 4), (6, 5), (7, 6), (8, 7), (9, 8), (10, 9), (11, 10), (12, 11), (13, 12), (14, 13), (15, 14), (16, 15), (17, 16), (19, 18), (20, 19), (21, 20), (22, 21), (23, 22), (24, 23), (25, 24), (26, 25), (2, 26), (25, 27), (27, 28), (29, 17), (30, 31), (31, 32), (32, 33), (33, 34), (34, 35), (35, 36), (36, 37), (37, 38), (38, 39), (39, 40), (40, 41), (42, 43), (43, 44), (44, 45), (45, 46), (46, 47), (47, 48), (48, 49), (49, 50), (50, 51), (52, 53), (53, 54), (54, 55), (55, 56), (5, 57), (57, 58), (10, 58), (59, 60), (60, 61), (61, 62), (63, 30)], [])
me_17_2734_002.use_remesh_fix_poles = True
me_17_2734_002.use_remesh_preserve_attributes = False
me_17_2734_002.update()

# ---- objects
ob_window = bpy.data.objects.new('Window', me_window)
ob_door = bpy.data.objects.new('Door', me_window_001)
ob_bunny = bpy.data.objects.new('Bunny', me_17_2734_001)
ob_door_annotation = bpy.data.objects.new('Door-Annotation', me_window_002)
ob_window_annotation = bpy.data.objects.new('Window-Annotation', me_window_003)
ob_bunny_annotation = bpy.data.objects.new('Bunny-Annotation', me_17_2734_002)

# ---- transforms, parenting, visibility, modifiers, constraints
ob_window.location = (0.0, 0.0, 0.0)
ob_window.lock_rotations_4d = False
ob_window.empty_display_type = 'ARROWS'
ob_window.lineart.crease_threshold = 0.0
ob_door.location = (0.0, 0.0, 0.0)
ob_door.lock_rotations_4d = False
ob_door.empty_display_type = 'ARROWS'
ob_door.lineart.crease_threshold = 0.0
ob_bunny.location = (0.0, 0.0, 0.0)
ob_door_annotation.location = (0.0, 0.0, 0.0)
ob_door_annotation.lock_rotations_4d = False
ob_door_annotation.empty_display_type = 'ARROWS'
ob_door_annotation.lineart.crease_threshold = 0.0
ob_window_annotation.location = (0.0, 0.0, 0.0)
ob_window_annotation.lock_rotations_4d = False
ob_window_annotation.empty_display_type = 'ARROWS'
ob_window_annotation.lineart.crease_threshold = 0.0
ob_bunny_annotation.location = (0.0, 0.0, 0.0)

# ---- collection membership
col_collection.objects.link(ob_window)
col_collection.objects.link(ob_door)
col_collection.objects.link(ob_bunny)
col_collection.objects.link(ob_door_annotation)
col_collection.objects.link(ob_window_annotation)
col_collection.objects.link(ob_bunny_annotation)

# ---- scene / render settings (as saved in the file)
scene.frame_start = 1; scene.frame_end = 250; scene.frame_set(1)
scene.render.engine = 'BLENDER_EEVEE_NEXT'
scene.cycles.use_denoising = False
scene.cycles.samples = 128
scene.cycles.sampling_pattern = 'TABULATED_SOBOL'
scene.cycles.use_adaptive_sampling = False
scene.cycles.use_light_tree = False
scene.view_settings.view_transform = 'Filmic'
bpy.context.view_layer.update()

# ---- added for rendering (the .blend has no active camera and no usable light): camera, sun
cam_auto = bpy.data.cameras.new('AutoCamera')
cam_auto.lens = 50.0
cam_auto.sensor_width = 36.0
cam_auto.clip_end = 1000.0
ob_auto_camera = bpy.data.objects.new('AutoCamera', cam_auto)
scene.collection.objects.link(ob_auto_camera)
ob_auto_camera.location = (2.9209, -2.59113, 3.09403)
ob_auto_camera.rotation_euler = (1.09748, -7.21219e-08, 0.694738)
scene.camera = ob_auto_camera
light_auto_sun = bpy.data.lights.new('AutoSun', 'SUN')
light_auto_sun.energy = 3.0
light_auto_sun.angle = 0.0523599
ob_auto_sun = bpy.data.objects.new('AutoSun', light_auto_sun)
scene.collection.objects.link(ob_auto_sun)
ob_auto_sun.rotation_euler = (0.872665, 0.174533, 0.523599)
bpy.context.view_layer.update()
